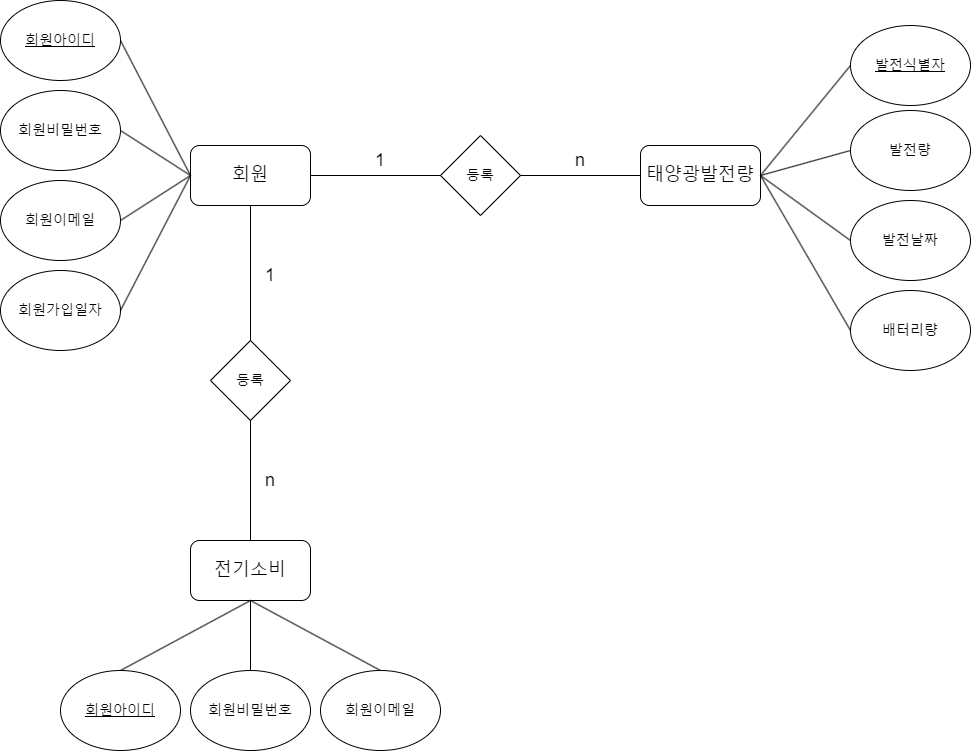

The diagram above was exported from draw.io. Its source (the exported page's mxGraphModel, read from the mxfile embedded in the PNG):
<mxGraphModel dx="1442" dy="2409" grid="1" gridSize="10" guides="1" tooltips="1" connect="1" arrows="1" fold="1" page="1" pageScale="1" pageWidth="827" pageHeight="1169" math="0" shadow="0">
  <root>
    <mxCell id="0" />
    <mxCell id="1" parent="0" />
    <mxCell id="2" value="&lt;font style=&quot;font-size: 18px;&quot;&gt;회원&lt;/font&gt;" style="rounded=1;whiteSpace=wrap;html=1;" vertex="1" parent="1">
      <mxGeometry x="3120" y="125" width="120" height="60" as="geometry" />
    </mxCell>
    <mxCell id="3" value="&lt;span style=&quot;font-size: 18px;&quot;&gt;태양광발전량&lt;/span&gt;" style="whiteSpace=wrap;html=1;rounded=1;" vertex="1" parent="1">
      <mxGeometry x="3570" y="125" width="120" height="60" as="geometry" />
    </mxCell>
    <mxCell id="4" value="&lt;font style=&quot;font-size: 14px;&quot;&gt;등록&lt;/font&gt;" style="rhombus;whiteSpace=wrap;html=1;" vertex="1" parent="1">
      <mxGeometry x="3370" y="115" width="80" height="80" as="geometry" />
    </mxCell>
    <mxCell id="5" value="" style="endArrow=none;html=1;rounded=0;exitX=1;exitY=0.5;exitDx=0;exitDy=0;entryX=0;entryY=0.5;entryDx=0;entryDy=0;" edge="1" source="20" target="2" parent="1">
      <mxGeometry width="50" height="50" relative="1" as="geometry">
        <mxPoint x="3070" y="65" as="sourcePoint" />
        <mxPoint x="3140" y="190" as="targetPoint" />
      </mxGeometry>
    </mxCell>
    <mxCell id="6" value="" style="endArrow=none;html=1;rounded=0;exitX=1;exitY=0.5;exitDx=0;exitDy=0;entryX=0;entryY=0.5;entryDx=0;entryDy=0;" edge="1" source="21" target="2" parent="1">
      <mxGeometry width="50" height="50" relative="1" as="geometry">
        <mxPoint x="3070" y="155" as="sourcePoint" />
        <mxPoint x="3140" y="190" as="targetPoint" />
      </mxGeometry>
    </mxCell>
    <mxCell id="7" value="" style="endArrow=none;html=1;rounded=0;exitX=1;exitY=0.5;exitDx=0;exitDy=0;entryX=0;entryY=0.5;entryDx=0;entryDy=0;" edge="1" source="22" target="2" parent="1">
      <mxGeometry width="50" height="50" relative="1" as="geometry">
        <mxPoint x="3070" y="245" as="sourcePoint" />
        <mxPoint x="3350" y="280" as="targetPoint" />
      </mxGeometry>
    </mxCell>
    <mxCell id="8" value="&lt;font style=&quot;font-size: 18px;&quot;&gt;n&lt;/font&gt;" style="text;html=1;align=center;verticalAlign=middle;whiteSpace=wrap;rounded=0;" vertex="1" parent="1">
      <mxGeometry x="3480" y="125" width="60" height="30" as="geometry" />
    </mxCell>
    <mxCell id="9" value="" style="endArrow=none;html=1;rounded=0;entryX=1;entryY=0.5;entryDx=0;entryDy=0;" edge="1" source="4" target="2" parent="1">
      <mxGeometry width="50" height="50" relative="1" as="geometry">
        <mxPoint x="3230" y="405" as="sourcePoint" />
        <mxPoint x="3280" y="355" as="targetPoint" />
      </mxGeometry>
    </mxCell>
    <mxCell id="10" value="" style="endArrow=none;html=1;rounded=0;entryX=1;entryY=0.5;entryDx=0;entryDy=0;exitX=0;exitY=0.5;exitDx=0;exitDy=0;" edge="1" source="3" target="4" parent="1">
      <mxGeometry width="50" height="50" relative="1" as="geometry">
        <mxPoint x="3230" y="605" as="sourcePoint" />
        <mxPoint x="3280" y="555" as="targetPoint" />
      </mxGeometry>
    </mxCell>
    <mxCell id="11" value="&lt;span style=&quot;font-size: 18px;&quot;&gt;1&lt;/span&gt;" style="text;html=1;align=center;verticalAlign=middle;whiteSpace=wrap;rounded=0;" vertex="1" parent="1">
      <mxGeometry x="3280" y="125" width="60" height="30" as="geometry" />
    </mxCell>
    <mxCell id="12" value="&lt;span style=&quot;font-size: 14px;&quot;&gt;&lt;u&gt;발전식별자&lt;/u&gt;&lt;/span&gt;" style="ellipse;whiteSpace=wrap;html=1;" vertex="1" parent="1">
      <mxGeometry x="3780" y="5" width="120" height="80" as="geometry" />
    </mxCell>
    <mxCell id="13" value="&lt;span style=&quot;font-size: 14px;&quot;&gt;발전량&lt;/span&gt;" style="ellipse;whiteSpace=wrap;html=1;" vertex="1" parent="1">
      <mxGeometry x="3780" y="90" width="120" height="80" as="geometry" />
    </mxCell>
    <mxCell id="14" value="&lt;span style=&quot;font-size: 14px;&quot;&gt;발전날짜&lt;/span&gt;" style="ellipse;whiteSpace=wrap;html=1;rotation=0;" vertex="1" parent="1">
      <mxGeometry x="3780" y="180" width="120" height="80" as="geometry" />
    </mxCell>
    <mxCell id="15" value="" style="endArrow=none;html=1;rounded=0;exitX=0;exitY=0.5;exitDx=0;exitDy=0;entryX=1;entryY=0.5;entryDx=0;entryDy=0;" edge="1" source="12" target="3" parent="1">
      <mxGeometry width="50" height="50" relative="1" as="geometry">
        <mxPoint x="3230" y="795" as="sourcePoint" />
        <mxPoint x="3850" y="170" as="targetPoint" />
      </mxGeometry>
    </mxCell>
    <mxCell id="16" value="" style="endArrow=none;html=1;rounded=0;entryX=1;entryY=0.5;entryDx=0;entryDy=0;exitX=0;exitY=0.5;exitDx=0;exitDy=0;" edge="1" source="13" target="3" parent="1">
      <mxGeometry width="50" height="50" relative="1" as="geometry">
        <mxPoint x="4230" y="150" as="sourcePoint" />
        <mxPoint x="3860" y="170" as="targetPoint" />
        <Array as="points" />
      </mxGeometry>
    </mxCell>
    <mxCell id="17" value="" style="endArrow=none;html=1;rounded=0;entryX=1;entryY=0.5;entryDx=0;entryDy=0;exitX=0;exitY=0.5;exitDx=0;exitDy=0;" edge="1" source="14" target="3" parent="1">
      <mxGeometry width="50" height="50" relative="1" as="geometry">
        <mxPoint x="3230" y="795" as="sourcePoint" />
        <mxPoint x="3280" y="745" as="targetPoint" />
      </mxGeometry>
    </mxCell>
    <mxCell id="18" value="&lt;span style=&quot;font-size: 14px;&quot;&gt;배터리량&lt;/span&gt;" style="ellipse;whiteSpace=wrap;html=1;rotation=0;" vertex="1" parent="1">
      <mxGeometry x="3780" y="270" width="120" height="80" as="geometry" />
    </mxCell>
    <mxCell id="19" value="" style="endArrow=none;html=1;rounded=0;entryX=1;entryY=0.5;entryDx=0;entryDy=0;exitX=0;exitY=0.5;exitDx=0;exitDy=0;" edge="1" source="18" target="3" parent="1">
      <mxGeometry width="50" height="50" relative="1" as="geometry">
        <mxPoint x="3230" y="890" as="sourcePoint" />
        <mxPoint x="3890" y="250" as="targetPoint" />
      </mxGeometry>
    </mxCell>
    <mxCell id="20" value="&lt;u&gt;&lt;font style=&quot;font-size: 14px;&quot;&gt;회원아이디&lt;/font&gt;&lt;/u&gt;" style="ellipse;whiteSpace=wrap;html=1;" vertex="1" parent="1">
      <mxGeometry x="2930" y="-20" width="120" height="80" as="geometry" />
    </mxCell>
    <mxCell id="21" value="&lt;font style=&quot;font-size: 14px;&quot;&gt;회원비밀번호&lt;/font&gt;" style="ellipse;whiteSpace=wrap;html=1;" vertex="1" parent="1">
      <mxGeometry x="2930" y="70" width="120" height="80" as="geometry" />
    </mxCell>
    <mxCell id="22" value="&lt;span style=&quot;font-size: 14px;&quot;&gt;회원이메일&lt;/span&gt;" style="ellipse;whiteSpace=wrap;html=1;" vertex="1" parent="1">
      <mxGeometry x="2930" y="160" width="120" height="80" as="geometry" />
    </mxCell>
    <mxCell id="23" value="&lt;span style=&quot;font-size: 14px;&quot;&gt;회원가입일자&lt;/span&gt;" style="ellipse;whiteSpace=wrap;html=1;" vertex="1" parent="1">
      <mxGeometry x="2930" y="250" width="120" height="80" as="geometry" />
    </mxCell>
    <mxCell id="24" value="" style="endArrow=none;html=1;rounded=0;exitX=1;exitY=0.5;exitDx=0;exitDy=0;entryX=0;entryY=0.5;entryDx=0;entryDy=0;" edge="1" source="23" target="2" parent="1">
      <mxGeometry width="50" height="50" relative="1" as="geometry">
        <mxPoint x="3050" y="210" as="sourcePoint" />
        <mxPoint x="3150" y="165" as="targetPoint" />
      </mxGeometry>
    </mxCell>
    <mxCell id="25" value="" style="endArrow=none;html=1;rounded=0;entryX=0.5;entryY=1;entryDx=0;entryDy=0;" edge="1" target="2" parent="1">
      <mxGeometry width="50" height="50" relative="1" as="geometry">
        <mxPoint x="3180" y="330" as="sourcePoint" />
        <mxPoint x="3250" y="165" as="targetPoint" />
      </mxGeometry>
    </mxCell>
    <mxCell id="26" value="&lt;font style=&quot;font-size: 14px;&quot;&gt;등록&lt;/font&gt;" style="rhombus;whiteSpace=wrap;html=1;" vertex="1" parent="1">
      <mxGeometry x="3140" y="320" width="80" height="80" as="geometry" />
    </mxCell>
    <mxCell id="27" value="" style="endArrow=none;html=1;rounded=0;entryX=1;entryY=0.5;entryDx=0;entryDy=0;" edge="1" parent="1">
      <mxGeometry width="50" height="50" relative="1" as="geometry">
        <mxPoint x="3180" y="520" as="sourcePoint" />
        <mxPoint x="3180" y="400" as="targetPoint" />
      </mxGeometry>
    </mxCell>
    <mxCell id="28" value="&lt;span style=&quot;font-size: 18px;&quot;&gt;1&lt;/span&gt;" style="text;html=1;align=center;verticalAlign=middle;whiteSpace=wrap;rounded=0;" vertex="1" parent="1">
      <mxGeometry x="3170" y="240" width="60" height="30" as="geometry" />
    </mxCell>
    <mxCell id="29" value="&lt;font style=&quot;font-size: 18px;&quot;&gt;n&lt;/font&gt;" style="text;html=1;align=center;verticalAlign=middle;whiteSpace=wrap;rounded=0;" vertex="1" parent="1">
      <mxGeometry x="3170" y="445" width="60" height="30" as="geometry" />
    </mxCell>
    <mxCell id="30" value="&lt;span style=&quot;font-size: 18px;&quot;&gt;전기소비&lt;/span&gt;" style="whiteSpace=wrap;html=1;rounded=1;" vertex="1" parent="1">
      <mxGeometry x="3120" y="520" width="120" height="60" as="geometry" />
    </mxCell>
    <mxCell id="31" value="" style="endArrow=none;html=1;rounded=0;exitX=0.5;exitY=0;exitDx=0;exitDy=0;entryX=0.5;entryY=1;entryDx=0;entryDy=0;" edge="1" source="34" target="30" parent="1">
      <mxGeometry width="50" height="50" relative="1" as="geometry">
        <mxPoint x="3120" y="615" as="sourcePoint" />
        <mxPoint x="3170" y="705" as="targetPoint" />
      </mxGeometry>
    </mxCell>
    <mxCell id="32" value="" style="endArrow=none;html=1;rounded=0;exitX=0.5;exitY=0;exitDx=0;exitDy=0;entryX=0.5;entryY=1;entryDx=0;entryDy=0;" edge="1" source="35" target="30" parent="1">
      <mxGeometry width="50" height="50" relative="1" as="geometry">
        <mxPoint x="3120" y="705" as="sourcePoint" />
        <mxPoint x="3170" y="705" as="targetPoint" />
      </mxGeometry>
    </mxCell>
    <mxCell id="33" value="" style="endArrow=none;html=1;rounded=0;exitX=0.5;exitY=0;exitDx=0;exitDy=0;entryX=0.5;entryY=1;entryDx=0;entryDy=0;" edge="1" source="36" target="30" parent="1">
      <mxGeometry width="50" height="50" relative="1" as="geometry">
        <mxPoint x="3120" y="795" as="sourcePoint" />
        <mxPoint x="3170" y="705" as="targetPoint" />
      </mxGeometry>
    </mxCell>
    <mxCell id="34" value="&lt;u&gt;&lt;font style=&quot;font-size: 14px;&quot;&gt;회원아이디&lt;/font&gt;&lt;/u&gt;" style="ellipse;whiteSpace=wrap;html=1;" vertex="1" parent="1">
      <mxGeometry x="2990" y="650" width="120" height="80" as="geometry" />
    </mxCell>
    <mxCell id="35" value="&lt;font style=&quot;font-size: 14px;&quot;&gt;회원비밀번호&lt;/font&gt;" style="ellipse;whiteSpace=wrap;html=1;" vertex="1" parent="1">
      <mxGeometry x="3120" y="650" width="120" height="80" as="geometry" />
    </mxCell>
    <mxCell id="36" value="&lt;span style=&quot;font-size: 14px;&quot;&gt;회원이메일&lt;/span&gt;" style="ellipse;whiteSpace=wrap;html=1;" vertex="1" parent="1">
      <mxGeometry x="3250" y="650" width="120" height="80" as="geometry" />
    </mxCell>
  </root>
</mxGraphModel>